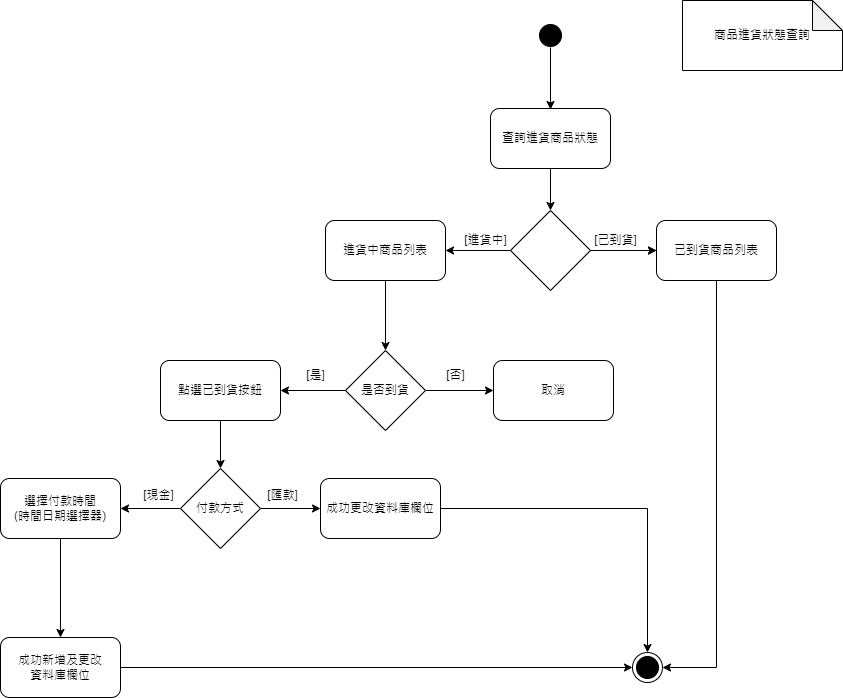

The diagram above was exported from draw.io. Its source (the exported page's mxGraphModel, read from the mxfile embedded in the PNG):
<mxGraphModel dx="2281" dy="1800" grid="1" gridSize="10" guides="1" tooltips="1" connect="1" arrows="1" fold="1" page="1" pageScale="1" pageWidth="827" pageHeight="1169" math="0" shadow="0">
  <root>
    <mxCell id="0" />
    <mxCell id="1" parent="0" />
    <mxCell id="hKKhc-tWn8IdwKhFRPYI-18" value="" style="ellipse;html=1;shape=startState;fillColor=#000000;strokeColor=#000000;" parent="1" vertex="1">
      <mxGeometry x="501" y="-732" width="30" height="30" as="geometry" />
    </mxCell>
    <mxCell id="4Qroi9bjk0cA6SK6tOLd-14" value="" style="edgeStyle=orthogonalEdgeStyle;rounded=0;orthogonalLoop=1;jettySize=auto;html=1;" parent="1" source="4Qroi9bjk0cA6SK6tOLd-1" target="4Qroi9bjk0cA6SK6tOLd-13" edge="1">
      <mxGeometry relative="1" as="geometry" />
    </mxCell>
    <mxCell id="4Qroi9bjk0cA6SK6tOLd-16" value="" style="edgeStyle=orthogonalEdgeStyle;rounded=0;orthogonalLoop=1;jettySize=auto;html=1;" parent="1" source="4Qroi9bjk0cA6SK6tOLd-1" target="4Qroi9bjk0cA6SK6tOLd-15" edge="1">
      <mxGeometry relative="1" as="geometry" />
    </mxCell>
    <mxCell id="4Qroi9bjk0cA6SK6tOLd-19" value="" style="edgeStyle=orthogonalEdgeStyle;rounded=0;orthogonalLoop=1;jettySize=auto;html=1;" parent="1" source="4Qroi9bjk0cA6SK6tOLd-1" target="4Qroi9bjk0cA6SK6tOLd-15" edge="1">
      <mxGeometry relative="1" as="geometry" />
    </mxCell>
    <mxCell id="4Qroi9bjk0cA6SK6tOLd-1" value="" style="rhombus;whiteSpace=wrap;html=1;" parent="1" vertex="1">
      <mxGeometry x="476" y="-542" width="80" height="80" as="geometry" />
    </mxCell>
    <mxCell id="4Qroi9bjk0cA6SK6tOLd-12" style="edgeStyle=orthogonalEdgeStyle;rounded=0;orthogonalLoop=1;jettySize=auto;html=1;entryX=0.5;entryY=0;entryDx=0;entryDy=0;" parent="1" source="4Qroi9bjk0cA6SK6tOLd-8" target="4Qroi9bjk0cA6SK6tOLd-1" edge="1">
      <mxGeometry relative="1" as="geometry" />
    </mxCell>
    <mxCell id="4Qroi9bjk0cA6SK6tOLd-8" value="查詢進貨商品狀態" style="rounded=1;whiteSpace=wrap;html=1;" parent="1" vertex="1">
      <mxGeometry x="456" y="-644" width="120" height="60" as="geometry" />
    </mxCell>
    <mxCell id="4Qroi9bjk0cA6SK6tOLd-11" style="edgeStyle=orthogonalEdgeStyle;rounded=0;orthogonalLoop=1;jettySize=auto;html=1;exitX=0.5;exitY=1;exitDx=0;exitDy=0;" parent="1" edge="1">
      <mxGeometry relative="1" as="geometry">
        <mxPoint x="516" y="-705" as="sourcePoint" />
        <mxPoint x="516" y="-643" as="targetPoint" />
      </mxGeometry>
    </mxCell>
    <mxCell id="4Qroi9bjk0cA6SK6tOLd-25" value="" style="edgeStyle=orthogonalEdgeStyle;rounded=0;orthogonalLoop=1;jettySize=auto;html=1;" parent="1" source="4Qroi9bjk0cA6SK6tOLd-13" target="4Qroi9bjk0cA6SK6tOLd-24" edge="1">
      <mxGeometry relative="1" as="geometry" />
    </mxCell>
    <mxCell id="4Qroi9bjk0cA6SK6tOLd-13" value="進貨中商品列表" style="rounded=1;whiteSpace=wrap;html=1;" parent="1" vertex="1">
      <mxGeometry x="291" y="-532" width="120" height="60" as="geometry" />
    </mxCell>
    <mxCell id="4Qroi9bjk0cA6SK6tOLd-15" value="已到貨商品列表" style="rounded=1;whiteSpace=wrap;html=1;" parent="1" vertex="1">
      <mxGeometry x="622" y="-532" width="120" height="60" as="geometry" />
    </mxCell>
    <mxCell id="4Qroi9bjk0cA6SK6tOLd-18" value="[進貨中]" style="text;html=1;align=center;verticalAlign=middle;resizable=0;points=[];autosize=1;strokeColor=none;fillColor=none;" parent="1" vertex="1">
      <mxGeometry x="416" y="-527" width="70" height="30" as="geometry" />
    </mxCell>
    <mxCell id="4Qroi9bjk0cA6SK6tOLd-20" value="[已到貨]" style="text;html=1;align=center;verticalAlign=middle;resizable=0;points=[];autosize=1;strokeColor=none;fillColor=none;" parent="1" vertex="1">
      <mxGeometry x="546" y="-527" width="70" height="30" as="geometry" />
    </mxCell>
    <mxCell id="4Qroi9bjk0cA6SK6tOLd-29" value="" style="edgeStyle=orthogonalEdgeStyle;rounded=0;orthogonalLoop=1;jettySize=auto;html=1;" parent="1" source="4Qroi9bjk0cA6SK6tOLd-24" target="4Qroi9bjk0cA6SK6tOLd-28" edge="1">
      <mxGeometry relative="1" as="geometry" />
    </mxCell>
    <mxCell id="4Qroi9bjk0cA6SK6tOLd-31" value="" style="edgeStyle=orthogonalEdgeStyle;rounded=0;orthogonalLoop=1;jettySize=auto;html=1;" parent="1" source="4Qroi9bjk0cA6SK6tOLd-24" target="4Qroi9bjk0cA6SK6tOLd-30" edge="1">
      <mxGeometry relative="1" as="geometry" />
    </mxCell>
    <mxCell id="4Qroi9bjk0cA6SK6tOLd-24" value="是否到貨" style="rhombus;whiteSpace=wrap;html=1;" parent="1" vertex="1">
      <mxGeometry x="311" y="-402" width="80" height="80" as="geometry" />
    </mxCell>
    <mxCell id="4Qroi9bjk0cA6SK6tOLd-28" value="取消" style="rounded=1;whiteSpace=wrap;html=1;" parent="1" vertex="1">
      <mxGeometry x="459" y="-392" width="120" height="60" as="geometry" />
    </mxCell>
    <mxCell id="4Qroi9bjk0cA6SK6tOLd-38" value="" style="edgeStyle=orthogonalEdgeStyle;rounded=0;orthogonalLoop=1;jettySize=auto;html=1;" parent="1" source="4Qroi9bjk0cA6SK6tOLd-30" target="4Qroi9bjk0cA6SK6tOLd-37" edge="1">
      <mxGeometry relative="1" as="geometry" />
    </mxCell>
    <mxCell id="4Qroi9bjk0cA6SK6tOLd-30" value="點選已到貨按鈕" style="rounded=1;whiteSpace=wrap;html=1;" parent="1" vertex="1">
      <mxGeometry x="126" y="-392" width="120" height="60" as="geometry" />
    </mxCell>
    <mxCell id="4Qroi9bjk0cA6SK6tOLd-32" value="[是]" style="text;html=1;align=center;verticalAlign=middle;resizable=0;points=[];autosize=1;strokeColor=none;fillColor=none;" parent="1" vertex="1">
      <mxGeometry x="261" y="-392" width="40" height="30" as="geometry" />
    </mxCell>
    <mxCell id="4Qroi9bjk0cA6SK6tOLd-33" value="[否]" style="text;html=1;align=center;verticalAlign=middle;resizable=0;points=[];autosize=1;strokeColor=none;fillColor=none;" parent="1" vertex="1">
      <mxGeometry x="401" y="-392" width="40" height="30" as="geometry" />
    </mxCell>
    <mxCell id="4Qroi9bjk0cA6SK6tOLd-42" value="" style="edgeStyle=orthogonalEdgeStyle;rounded=0;orthogonalLoop=1;jettySize=auto;html=1;" parent="1" source="4Qroi9bjk0cA6SK6tOLd-37" target="4Qroi9bjk0cA6SK6tOLd-41" edge="1">
      <mxGeometry relative="1" as="geometry" />
    </mxCell>
    <mxCell id="4Qroi9bjk0cA6SK6tOLd-45" value="" style="edgeStyle=orthogonalEdgeStyle;rounded=0;orthogonalLoop=1;jettySize=auto;html=1;" parent="1" source="4Qroi9bjk0cA6SK6tOLd-37" target="4Qroi9bjk0cA6SK6tOLd-44" edge="1">
      <mxGeometry relative="1" as="geometry" />
    </mxCell>
    <mxCell id="4Qroi9bjk0cA6SK6tOLd-37" value="付款方式" style="rhombus;whiteSpace=wrap;html=1;" parent="1" vertex="1">
      <mxGeometry x="146" y="-284" width="80" height="80" as="geometry" />
    </mxCell>
    <mxCell id="bbeeTblyqtm6ocyao3Lq-12" value="" style="edgeStyle=orthogonalEdgeStyle;rounded=0;orthogonalLoop=1;jettySize=auto;html=1;" parent="1" source="4Qroi9bjk0cA6SK6tOLd-41" target="bbeeTblyqtm6ocyao3Lq-11" edge="1">
      <mxGeometry relative="1" as="geometry" />
    </mxCell>
    <mxCell id="4Qroi9bjk0cA6SK6tOLd-41" value="選擇付款時間&lt;br&gt;(時間日期選擇器)" style="rounded=1;whiteSpace=wrap;html=1;" parent="1" vertex="1">
      <mxGeometry x="-34" y="-274" width="120" height="60" as="geometry" />
    </mxCell>
    <mxCell id="4Qroi9bjk0cA6SK6tOLd-43" value="[現金]" style="text;html=1;align=center;verticalAlign=middle;resizable=0;points=[];autosize=1;strokeColor=none;fillColor=none;" parent="1" vertex="1">
      <mxGeometry x="99" y="-272" width="50" height="30" as="geometry" />
    </mxCell>
    <mxCell id="bbeeTblyqtm6ocyao3Lq-14" style="edgeStyle=orthogonalEdgeStyle;rounded=0;orthogonalLoop=1;jettySize=auto;html=1;entryX=0.5;entryY=0;entryDx=0;entryDy=0;" parent="1" source="4Qroi9bjk0cA6SK6tOLd-44" target="hKKhc-tWn8IdwKhFRPYI-31" edge="1">
      <mxGeometry relative="1" as="geometry" />
    </mxCell>
    <mxCell id="4Qroi9bjk0cA6SK6tOLd-44" value="成功更改資料庫欄位" style="rounded=1;whiteSpace=wrap;html=1;" parent="1" vertex="1">
      <mxGeometry x="286" y="-274" width="120" height="60" as="geometry" />
    </mxCell>
    <mxCell id="4Qroi9bjk0cA6SK6tOLd-46" value="[匯款]" style="text;html=1;align=center;verticalAlign=middle;resizable=0;points=[];autosize=1;strokeColor=none;fillColor=none;" parent="1" vertex="1">
      <mxGeometry x="223" y="-272" width="50" height="30" as="geometry" />
    </mxCell>
    <mxCell id="bbeeTblyqtm6ocyao3Lq-7" value="" style="edgeStyle=orthogonalEdgeStyle;rounded=0;orthogonalLoop=1;jettySize=auto;html=1;" parent="1" source="4Qroi9bjk0cA6SK6tOLd-15" target="hKKhc-tWn8IdwKhFRPYI-31" edge="1">
      <mxGeometry relative="1" as="geometry">
        <mxPoint x="682" y="-90" as="targetPoint" />
        <mxPoint x="682" y="-472" as="sourcePoint" />
        <Array as="points">
          <mxPoint x="682" y="-85" />
        </Array>
      </mxGeometry>
    </mxCell>
    <mxCell id="hKKhc-tWn8IdwKhFRPYI-31" value="" style="ellipse;html=1;shape=endState;fillColor=#000000;strokeColor=#000000;" parent="1" vertex="1">
      <mxGeometry x="598" y="-100" width="30" height="30" as="geometry" />
    </mxCell>
    <mxCell id="bbeeTblyqtm6ocyao3Lq-13" style="edgeStyle=orthogonalEdgeStyle;rounded=0;orthogonalLoop=1;jettySize=auto;html=1;exitX=1;exitY=0.5;exitDx=0;exitDy=0;" parent="1" source="bbeeTblyqtm6ocyao3Lq-11" target="hKKhc-tWn8IdwKhFRPYI-31" edge="1">
      <mxGeometry relative="1" as="geometry" />
    </mxCell>
    <mxCell id="bbeeTblyqtm6ocyao3Lq-11" value="成功新增及更改&lt;br&gt;資料庫欄位" style="whiteSpace=wrap;html=1;rounded=1;" parent="1" vertex="1">
      <mxGeometry x="-34" y="-115" width="120" height="60" as="geometry" />
    </mxCell>
    <mxCell id="-lG4yDuhErIKDrfkK8lj-1" value="商品進貨狀態查詢" style="shape=note;whiteSpace=wrap;html=1;backgroundOutline=1;darkOpacity=0.05;" parent="1" vertex="1">
      <mxGeometry x="648" y="-752" width="160" height="70" as="geometry" />
    </mxCell>
  </root>
</mxGraphModel>